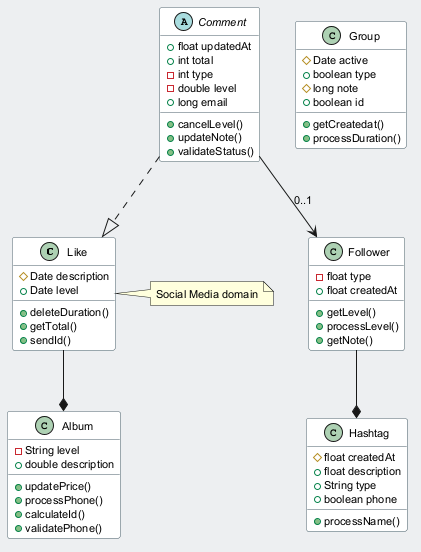

The diagram above was rendered by PlantUML. Its source (embedded in the PNG):
@startuml
skinparam backgroundColor #ECEFF1
skinparam classBackgroundColor #FFFFFF
skinparam classBorderColor #455A64
skinparam defaultFontSize 11
class Like {
  #Date description
  +Date level
  +deleteDuration()
  +getTotal()
  +sendId()
}
abstract class Comment {
  +float updatedAt
  +int total
  -int type
  -double level
  +long email
  +cancelLevel()
  +updateNote()
  +validateStatus()
}
class Follower {
  -float type
  +float createdAt
  +getLevel()
  +processLevel()
  +getNote()
}
class Group {
  #Date active
  +boolean type
  #long note
  +boolean id
  +getCreatedat()
  +processDuration()
}
class Hashtag {
  #float createdAt
  +float description
  +String type
  +boolean phone
  +processName()
}
class Album {
  -String level
  +double description
  +updatePrice()
  +processPhone()
  +calculateId()
  +validatePhone()
}
Follower --* Hashtag
Like --* Album
Comment ..|> Like
Comment --> Follower : "0..1"
note right of Like : Social Media domain
@enduml